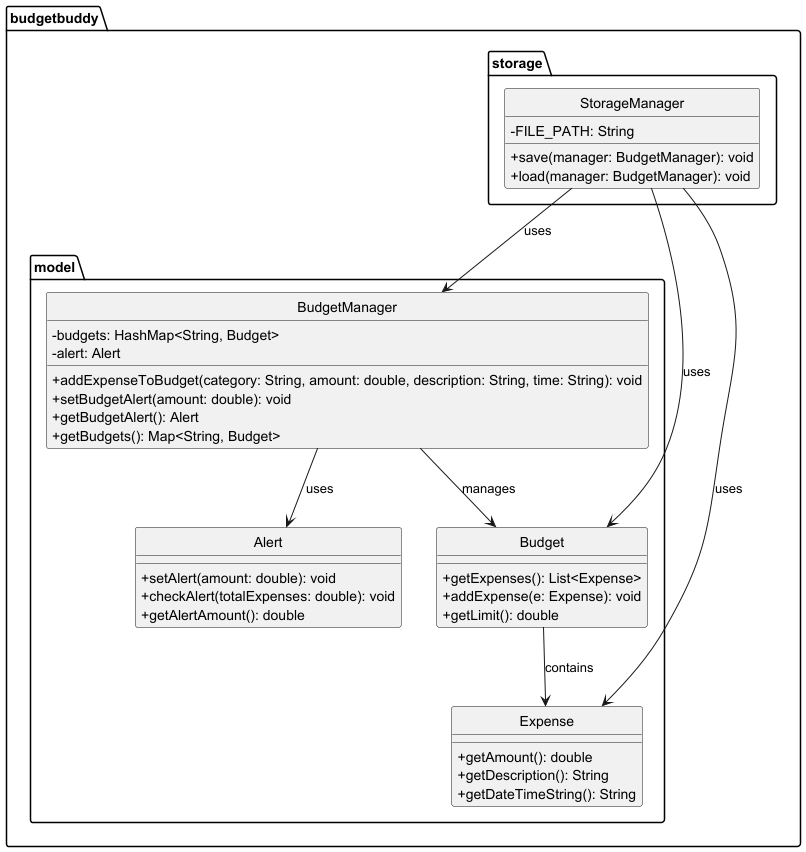

The diagram above was rendered by PlantUML. Its source (embedded in the PNG):
@startuml

hide circle
skinparam classAttributeIconSize 0

package "budgetbuddy.storage" {
    class StorageManager {
        - FILE_PATH: String
        + save(manager: BudgetManager): void
        + load(manager: BudgetManager): void
    }
}

package "budgetbuddy.model" {
    class BudgetManager {
        - budgets: HashMap<String, Budget>
        - alert: Alert
        + addExpenseToBudget(category: String, amount: double, description: String, time: String): void
        + setBudgetAlert(amount: double): void
        + getBudgetAlert(): Alert
        + getBudgets(): Map<String, Budget>
    }

    class Budget {
        + getExpenses(): List<Expense>
        + addExpense(e: Expense): void
        + getLimit(): double
    }

    class Expense {
        + getAmount(): double
        + getDescription(): String
        + getDateTimeString(): String
    }

    class Alert {
        + setAlert(amount: double): void
        + checkAlert(totalExpenses: double): void
        + getAlertAmount(): double
    }
}

' Relationships
StorageManager --> BudgetManager : uses
StorageManager --> Budget : uses
StorageManager --> Expense : uses
BudgetManager --> Budget : manages
BudgetManager --> Alert : uses
Budget --> Expense : contains

@enduml